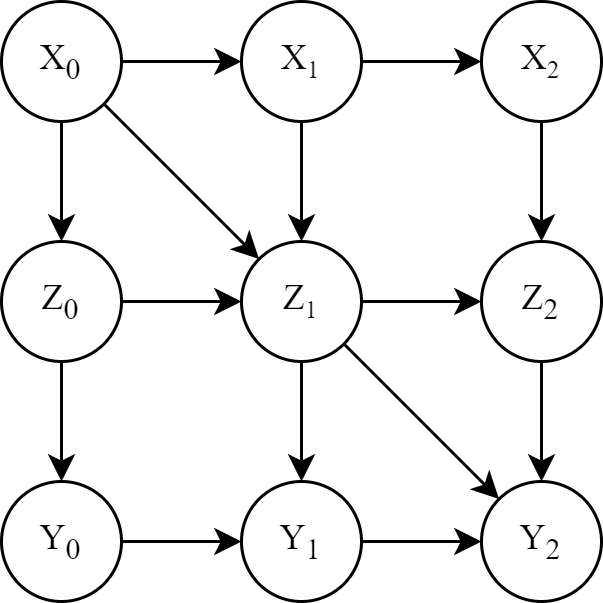

The diagram above was exported from draw.io. Its source (the exported page's mxGraphModel, read from the mxfile embedded in the PNG):
<mxGraphModel dx="2072" dy="1057" grid="1" gridSize="10" guides="1" tooltips="1" connect="1" arrows="1" fold="1" page="1" pageScale="1" pageWidth="1169" pageHeight="827" math="0" shadow="0">
  <root>
    <mxCell id="0" />
    <mxCell id="1" parent="0" />
    <mxCell id="afa9XeTTt6apuXpqyMkC-57" style="edgeStyle=orthogonalEdgeStyle;rounded=0;orthogonalLoop=1;jettySize=auto;html=1;entryX=0;entryY=0.5;entryDx=0;entryDy=0;fontFamily=Times New Roman;fontSize=19;" parent="1" edge="1">
      <mxGeometry relative="1" as="geometry">
        <mxPoint x="690" y="650" as="sourcePoint" />
      </mxGeometry>
    </mxCell>
    <mxCell id="afa9XeTTt6apuXpqyMkC-58" style="edgeStyle=orthogonalEdgeStyle;rounded=0;orthogonalLoop=1;jettySize=auto;html=1;exitX=1;exitY=0.5;exitDx=0;exitDy=0;fontFamily=Times New Roman;fontSize=19;" parent="1" edge="1">
      <mxGeometry relative="1" as="geometry">
        <mxPoint x="770" y="650" as="sourcePoint" />
      </mxGeometry>
    </mxCell>
    <mxCell id="XBBG8q-HIDOY04DPMHgR-22" style="edgeStyle=orthogonalEdgeStyle;rounded=0;orthogonalLoop=1;jettySize=auto;html=1;entryX=0;entryY=0.5;entryDx=0;entryDy=0;fontFamily=Times New Roman;fontSize=19;" parent="1" edge="1">
      <mxGeometry relative="1" as="geometry">
        <mxPoint x="850" y="840" as="sourcePoint" />
      </mxGeometry>
    </mxCell>
    <mxCell id="XBBG8q-HIDOY04DPMHgR-23" style="edgeStyle=orthogonalEdgeStyle;rounded=0;orthogonalLoop=1;jettySize=auto;html=1;exitX=1;exitY=0.5;exitDx=0;exitDy=0;fontFamily=Times New Roman;fontSize=19;" parent="1" edge="1">
      <mxGeometry relative="1" as="geometry">
        <mxPoint x="930" y="840" as="sourcePoint" />
      </mxGeometry>
    </mxCell>
    <mxCell id="XBBG8q-HIDOY04DPMHgR-105" style="edgeStyle=orthogonalEdgeStyle;rounded=0;orthogonalLoop=1;jettySize=auto;html=1;exitX=1;exitY=0.5;exitDx=0;exitDy=0;fontFamily=Times New Roman;fontSize=19;" edge="1" parent="1" source="XBBG8q-HIDOY04DPMHgR-108" target="XBBG8q-HIDOY04DPMHgR-111">
      <mxGeometry relative="1" as="geometry" />
    </mxCell>
    <mxCell id="XBBG8q-HIDOY04DPMHgR-106" style="edgeStyle=orthogonalEdgeStyle;rounded=0;orthogonalLoop=1;jettySize=auto;html=1;entryX=0.5;entryY=0;entryDx=0;entryDy=0;fontFamily=Times New Roman;fontSize=19;" edge="1" parent="1" source="XBBG8q-HIDOY04DPMHgR-108" target="XBBG8q-HIDOY04DPMHgR-116">
      <mxGeometry relative="1" as="geometry" />
    </mxCell>
    <mxCell id="XBBG8q-HIDOY04DPMHgR-107" style="rounded=0;orthogonalLoop=1;jettySize=auto;html=1;exitX=1;exitY=1;exitDx=0;exitDy=0;entryX=0;entryY=0;entryDx=0;entryDy=0;" edge="1" parent="1" source="XBBG8q-HIDOY04DPMHgR-108" target="XBBG8q-HIDOY04DPMHgR-120">
      <mxGeometry relative="1" as="geometry" />
    </mxCell>
    <mxCell id="XBBG8q-HIDOY04DPMHgR-108" value="&lt;font face=&quot;Times New Roman&quot;&gt;X&lt;sub&gt;0&lt;/sub&gt;&lt;/font&gt;" style="ellipse;whiteSpace=wrap;html=1;aspect=fixed;fillColor=none;" vertex="1" parent="1">
      <mxGeometry x="310" y="320" width="40" height="40" as="geometry" />
    </mxCell>
    <mxCell id="XBBG8q-HIDOY04DPMHgR-109" style="edgeStyle=orthogonalEdgeStyle;rounded=0;orthogonalLoop=1;jettySize=auto;html=1;exitX=1;exitY=0.5;exitDx=0;exitDy=0;entryX=0;entryY=0.5;entryDx=0;entryDy=0;fontFamily=Times New Roman;fontSize=19;" edge="1" parent="1" source="XBBG8q-HIDOY04DPMHgR-111" target="XBBG8q-HIDOY04DPMHgR-113">
      <mxGeometry relative="1" as="geometry" />
    </mxCell>
    <mxCell id="XBBG8q-HIDOY04DPMHgR-110" style="edgeStyle=orthogonalEdgeStyle;rounded=0;orthogonalLoop=1;jettySize=auto;html=1;entryX=0.5;entryY=0;entryDx=0;entryDy=0;fontFamily=Times New Roman;fontSize=19;" edge="1" parent="1" source="XBBG8q-HIDOY04DPMHgR-111" target="XBBG8q-HIDOY04DPMHgR-120">
      <mxGeometry relative="1" as="geometry" />
    </mxCell>
    <mxCell id="XBBG8q-HIDOY04DPMHgR-111" value="&lt;font face=&quot;Times New Roman&quot;&gt;X&lt;span style=&quot;font-size: 10px;&quot;&gt;&lt;sub&gt;1&lt;/sub&gt;&lt;/span&gt;&lt;/font&gt;" style="ellipse;whiteSpace=wrap;html=1;aspect=fixed;fillColor=none;" vertex="1" parent="1">
      <mxGeometry x="390" y="320" width="40" height="40" as="geometry" />
    </mxCell>
    <mxCell id="XBBG8q-HIDOY04DPMHgR-112" style="edgeStyle=orthogonalEdgeStyle;rounded=0;orthogonalLoop=1;jettySize=auto;html=1;exitX=0.5;exitY=1;exitDx=0;exitDy=0;entryX=0.5;entryY=0;entryDx=0;entryDy=0;fontFamily=Times New Roman;fontSize=19;" edge="1" parent="1" source="XBBG8q-HIDOY04DPMHgR-113" target="XBBG8q-HIDOY04DPMHgR-122">
      <mxGeometry relative="1" as="geometry" />
    </mxCell>
    <mxCell id="XBBG8q-HIDOY04DPMHgR-113" value="&lt;font face=&quot;Times New Roman&quot;&gt;X&lt;span style=&quot;font-size: 10px;&quot;&gt;&lt;sub&gt;2&lt;/sub&gt;&lt;/span&gt;&lt;/font&gt;" style="ellipse;whiteSpace=wrap;html=1;aspect=fixed;fillColor=none;" vertex="1" parent="1">
      <mxGeometry x="470" y="320" width="40" height="40" as="geometry" />
    </mxCell>
    <mxCell id="XBBG8q-HIDOY04DPMHgR-114" style="edgeStyle=orthogonalEdgeStyle;rounded=0;orthogonalLoop=1;jettySize=auto;html=1;entryX=0;entryY=0.5;entryDx=0;entryDy=0;fontFamily=Times New Roman;fontSize=19;" edge="1" parent="1" source="XBBG8q-HIDOY04DPMHgR-116" target="XBBG8q-HIDOY04DPMHgR-120">
      <mxGeometry relative="1" as="geometry" />
    </mxCell>
    <mxCell id="XBBG8q-HIDOY04DPMHgR-115" style="edgeStyle=orthogonalEdgeStyle;rounded=0;orthogonalLoop=1;jettySize=auto;html=1;exitX=0.5;exitY=1;exitDx=0;exitDy=0;entryX=0.5;entryY=0;entryDx=0;entryDy=0;fontFamily=Times New Roman;fontSize=19;" edge="1" parent="1" source="XBBG8q-HIDOY04DPMHgR-116" target="XBBG8q-HIDOY04DPMHgR-124">
      <mxGeometry relative="1" as="geometry" />
    </mxCell>
    <mxCell id="XBBG8q-HIDOY04DPMHgR-116" value="&lt;span style=&quot;border-color: var(--border-color);&quot;&gt;&lt;span style=&quot;font-size: 12px;&quot;&gt;Z&lt;/span&gt;&lt;sub&gt;0&lt;/sub&gt;&lt;/span&gt;" style="ellipse;whiteSpace=wrap;html=1;aspect=fixed;fontFamily=Times New Roman;fillColor=none;" vertex="1" parent="1">
      <mxGeometry x="310" y="400" width="40" height="40" as="geometry" />
    </mxCell>
    <mxCell id="XBBG8q-HIDOY04DPMHgR-117" style="edgeStyle=orthogonalEdgeStyle;rounded=0;orthogonalLoop=1;jettySize=auto;html=1;exitX=1;exitY=0.5;exitDx=0;exitDy=0;fontFamily=Times New Roman;fontSize=19;" edge="1" parent="1" source="XBBG8q-HIDOY04DPMHgR-120" target="XBBG8q-HIDOY04DPMHgR-122">
      <mxGeometry relative="1" as="geometry" />
    </mxCell>
    <mxCell id="XBBG8q-HIDOY04DPMHgR-118" style="edgeStyle=orthogonalEdgeStyle;rounded=0;orthogonalLoop=1;jettySize=auto;html=1;exitX=0.5;exitY=1;exitDx=0;exitDy=0;entryX=0.5;entryY=0;entryDx=0;entryDy=0;fontFamily=Times New Roman;fontSize=19;" edge="1" parent="1" source="XBBG8q-HIDOY04DPMHgR-120" target="XBBG8q-HIDOY04DPMHgR-126">
      <mxGeometry relative="1" as="geometry" />
    </mxCell>
    <mxCell id="XBBG8q-HIDOY04DPMHgR-119" style="edgeStyle=none;rounded=0;orthogonalLoop=1;jettySize=auto;html=1;exitX=1;exitY=1;exitDx=0;exitDy=0;" edge="1" parent="1" source="XBBG8q-HIDOY04DPMHgR-120" target="XBBG8q-HIDOY04DPMHgR-127">
      <mxGeometry relative="1" as="geometry" />
    </mxCell>
    <mxCell id="XBBG8q-HIDOY04DPMHgR-120" value="Z&lt;span style=&quot;font-size: 10px;&quot;&gt;&lt;sub&gt;1&lt;/sub&gt;&lt;/span&gt;" style="ellipse;whiteSpace=wrap;html=1;aspect=fixed;fontFamily=Times New Roman;fillColor=none;" vertex="1" parent="1">
      <mxGeometry x="390" y="400" width="40" height="40" as="geometry" />
    </mxCell>
    <mxCell id="XBBG8q-HIDOY04DPMHgR-121" style="edgeStyle=orthogonalEdgeStyle;rounded=0;orthogonalLoop=1;jettySize=auto;html=1;exitX=0.5;exitY=1;exitDx=0;exitDy=0;entryX=0.5;entryY=0;entryDx=0;entryDy=0;fontFamily=Times New Roman;fontSize=19;" edge="1" parent="1" source="XBBG8q-HIDOY04DPMHgR-122" target="XBBG8q-HIDOY04DPMHgR-127">
      <mxGeometry relative="1" as="geometry" />
    </mxCell>
    <mxCell id="XBBG8q-HIDOY04DPMHgR-122" value="Z&lt;sub&gt;2&lt;/sub&gt;" style="ellipse;whiteSpace=wrap;html=1;aspect=fixed;fontFamily=Times New Roman;fillColor=none;" vertex="1" parent="1">
      <mxGeometry x="470" y="400" width="40" height="40" as="geometry" />
    </mxCell>
    <mxCell id="XBBG8q-HIDOY04DPMHgR-123" style="edgeStyle=orthogonalEdgeStyle;rounded=0;orthogonalLoop=1;jettySize=auto;html=1;exitX=1;exitY=0.5;exitDx=0;exitDy=0;entryX=0;entryY=0.5;entryDx=0;entryDy=0;fontFamily=Times New Roman;fontSize=19;" edge="1" parent="1" source="XBBG8q-HIDOY04DPMHgR-124" target="XBBG8q-HIDOY04DPMHgR-126">
      <mxGeometry relative="1" as="geometry" />
    </mxCell>
    <mxCell id="XBBG8q-HIDOY04DPMHgR-124" value="&lt;span style=&quot;border-color: var(--border-color);&quot;&gt;&lt;span style=&quot;font-size: 12px;&quot;&gt;Y&lt;/span&gt;&lt;sub&gt;0&lt;/sub&gt;&lt;/span&gt;" style="ellipse;whiteSpace=wrap;html=1;aspect=fixed;fontFamily=Times New Roman;fillColor=none;" vertex="1" parent="1">
      <mxGeometry x="310" y="480" width="40" height="40" as="geometry" />
    </mxCell>
    <mxCell id="XBBG8q-HIDOY04DPMHgR-125" style="edgeStyle=orthogonalEdgeStyle;rounded=0;orthogonalLoop=1;jettySize=auto;html=1;entryX=0;entryY=0.5;entryDx=0;entryDy=0;fontFamily=Times New Roman;fontSize=19;" edge="1" parent="1" source="XBBG8q-HIDOY04DPMHgR-126" target="XBBG8q-HIDOY04DPMHgR-127">
      <mxGeometry relative="1" as="geometry" />
    </mxCell>
    <mxCell id="XBBG8q-HIDOY04DPMHgR-126" value="Y&lt;sub&gt;1&lt;/sub&gt;" style="ellipse;whiteSpace=wrap;html=1;aspect=fixed;fontFamily=Times New Roman;fillColor=none;" vertex="1" parent="1">
      <mxGeometry x="390" y="480" width="40" height="40" as="geometry" />
    </mxCell>
    <mxCell id="XBBG8q-HIDOY04DPMHgR-127" value="Y&lt;sub&gt;2&lt;/sub&gt;" style="ellipse;whiteSpace=wrap;html=1;aspect=fixed;fontFamily=Times New Roman;fillColor=none;" vertex="1" parent="1">
      <mxGeometry x="470" y="480" width="40" height="40" as="geometry" />
    </mxCell>
    <mxCell id="XBBG8q-HIDOY04DPMHgR-128" style="edgeStyle=orthogonalEdgeStyle;rounded=0;orthogonalLoop=1;jettySize=auto;html=1;entryX=0;entryY=0.5;entryDx=0;entryDy=0;fontFamily=Times New Roman;fontSize=19;" edge="1" parent="1">
      <mxGeometry relative="1" as="geometry">
        <mxPoint x="600" y="890" as="sourcePoint" />
      </mxGeometry>
    </mxCell>
    <mxCell id="XBBG8q-HIDOY04DPMHgR-129" style="edgeStyle=orthogonalEdgeStyle;rounded=0;orthogonalLoop=1;jettySize=auto;html=1;exitX=1;exitY=0.5;exitDx=0;exitDy=0;fontFamily=Times New Roman;fontSize=19;" edge="1" parent="1">
      <mxGeometry relative="1" as="geometry">
        <mxPoint x="680" y="890" as="sourcePoint" />
      </mxGeometry>
    </mxCell>
  </root>
</mxGraphModel>